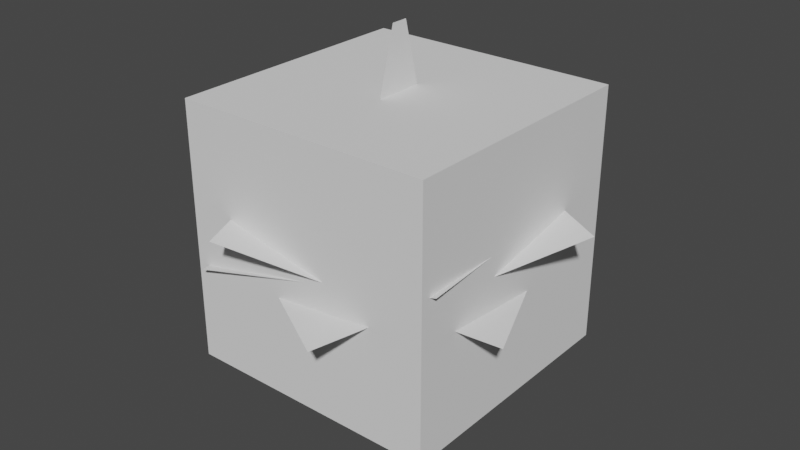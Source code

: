 # Source: Doodads.blend  (saved by Blender 4.1.24; exported with 4.5.12 LTS)
import bpy
from mathutils import Matrix  # noqa: F401  (used for matrix-valued properties, if any)

bpy.ops.wm.read_factory_settings(use_empty=True)
scene = bpy.context.scene
scene.name = 'Scene'

# ---- collections
col_collection = bpy.data.collections.new('Collection'); scene.collection.children.link(col_collection)

# ---- world
world_world = bpy.data.worlds.new('World'); scene.world = world_world
world_world.use_nodes = True; world_world.node_tree.nodes.clear()
_N = world_world.node_tree.nodes; _L = world_world.node_tree.links
n0 = _N.new('ShaderNodeOutputWorld'); n0.name = 'World Output'; n0.location = (300, 300)
n1 = _N.new('ShaderNodeBackground'); n1.name = 'Background'; n1.location = (10, 300)
n1.inputs[0].default_value = (0.05088, 0.05088, 0.05088, 1.0)
_L.new(n1.outputs[0], n0.inputs[0])
n0.is_active_output = True
world_world.color = (0.05088, 0.05088, 0.05088)
world_world.use_sun_shadow = False
world_world.sun_shadow_jitter_overblur = 0.0

# ---- meshes
me_sphere = bpy.data.meshes.new('Sphere')
me_sphere.from_pydata([(0.0, 0.9808, 0.1951), (0.0, 1.0, 0.0), (0.0, 0.9808, -0.1951), (0.1802, 0.9061, 0.3827), (0.1913, 0.9619, 0.1951), (0.1951, 0.9808, 0.0), (0.1913, 0.9619, -0.1951), (0.1802, 0.9061, -0.3827), (0.3536, 0.8536, 0.3827), (0.3753, 0.9061, 0.1951), (0.3827, 0.9239, 0.0), (0.3753, 0.9061, -0.1951), (0.3536, 0.8536, -0.3827), (0.5133, 0.7682, 0.3827), (0.5449, 0.8155, 0.1951), (0.5556, 0.8315, 0.0), (0.5449, 0.8155, -0.1951), (0.5133, 0.7682, -0.3827), (0.6533, 0.6533, 0.3827), (0.6935, 0.6935, 0.1951), (0.7071, 0.7071, 0.0), (0.6935, 0.6935, -0.1951), (0.6533, 0.6533, -0.3827), (0.7682, 0.5133, 0.3827), (0.8155, 0.5449, 0.1951), (0.8315, 0.5556, 0.0), (0.8155, 0.5449, -0.1951), (0.7682, 0.5133, -0.3827), (0.8536, 0.3536, 0.3827), (0.9061, 0.3753, 0.1951), (0.9239, 0.3827, 0.0), (0.9061, 0.3753, -0.1951), (0.8536, 0.3536, -0.3827), (0.9061, 0.1802, 0.3827), (0.9619, 0.1913, 0.1951), (0.9808, 0.1951, 0.0), (0.9619, 0.1913, -0.1951), (0.9061, 0.1802, -0.3827), (0.9239, 4.47e-08, 0.3827), (0.9808, -8.941e-08, 0.1951), (1.0, -1.639e-07, 0.0), (0.9808, -8.941e-08, -0.1951), (0.9239, 4.47e-08, -0.3827), (0.9061, -0.1802, 0.3827), (0.9619, -0.1913, 0.1951), (0.9808, -0.1951, 0.0), (0.9619, -0.1913, -0.1951), (0.9061, -0.1802, -0.3827), (0.8536, -0.3536, 0.3827), (0.9061, -0.3753, 0.1951), (0.9239, -0.3827, 0.0), (0.9061, -0.3753, -0.1951), (0.8536, -0.3536, -0.3827), (0.7682, -0.5133, 0.3827), (0.8155, -0.5449, 0.1951), (0.8315, -0.5556, 0.0), (0.8155, -0.5449, -0.1951), (0.7682, -0.5133, -0.3827), (0.6533, -0.6533, 0.3827), (0.6935, -0.6935, 0.1951), (0.7071, -0.7071, 0.0), (0.6935, -0.6935, -0.1951), (0.6533, -0.6533, -0.3827), (0.5133, -0.7682, 0.3827), (0.5449, -0.8155, 0.1951), (0.5556, -0.8315, 0.0), (0.5449, -0.8155, -0.1951), (0.5133, -0.7682, -0.3827), (0.3536, -0.8536, 0.3827), (0.3753, -0.9061, 0.1951), (0.3827, -0.9239, 0.0), (0.3753, -0.9061, -0.1951), (0.3536, -0.8536, -0.3827), (0.1802, -0.9061, 0.3827), (0.1913, -0.9619, 0.1951), (0.1951, -0.9808, 0.0), (0.1913, -0.9619, -0.1951), (0.1802, -0.9061, -0.3827), (2.98e-08, -0.9239, 0.3827), (-1.341e-07, -0.9808, 0.1951), (-3.278e-07, -1.0, 0.0), (-1.341e-07, -0.9808, -0.1951), (2.98e-08, -0.9239, -0.3827), (-0.1802, -0.9061, 0.3827), (-0.1913, -0.9619, 0.1951), (-0.1951, -0.9808, 0.0), (-0.1913, -0.9619, -0.1951), (-0.1802, -0.9061, -0.3827), (-0.3536, -0.8536, 0.3827), (-0.3753, -0.9061, 0.1951), (-0.3827, -0.9239, 0.0), (-0.3753, -0.9061, -0.1951), (-0.3536, -0.8536, -0.3827), (-0.5133, -0.7682, 0.3827), (-0.5449, -0.8155, 0.1951), (-0.5556, -0.8315, 0.0), (-0.5449, -0.8155, -0.1951), (-0.5133, -0.7682, -0.3827), (-0.6533, -0.6533, 0.3827), (-0.6935, -0.6935, 0.1951), (-0.7071, -0.7071, 0.0), (-0.6935, -0.6935, -0.1951), (-0.6533, -0.6533, -0.3827), (-0.7682, -0.5133, 0.3827), (-0.8155, -0.5449, 0.1951), (-0.8315, -0.5556, 0.0), (-0.8155, -0.5449, -0.1951), (-0.7682, -0.5133, -0.3827), (-0.8536, -0.3536, 0.3827), (-0.9061, -0.3753, 0.1951), (-0.9239, -0.3827, 0.0), (-0.9061, -0.3753, -0.1951), (-0.8536, -0.3536, -0.3827), (-0.9061, -0.1802, 0.3827), (-0.9619, -0.1913, 0.1951), (-0.9808, -0.1951, 0.0), (-0.9619, -0.1913, -0.1951), (-0.9061, -0.1802, -0.3827), (-0.9239, 1.49e-08, 0.3827), (-0.9808, 2.682e-07, 0.1951), (-1.0, 4.47e-07, 0.0), (-0.9808, 2.682e-07, -0.1951), (-0.9239, 1.49e-08, -0.3827), (-0.9061, 0.1802, 0.3827), (-0.9619, 0.1913, 0.1951), (-0.9808, 0.1951, 0.0), (-0.9619, 0.1913, -0.1951), (-0.9061, 0.1802, -0.3827), (-0.8536, 0.3536, 0.3827), (-0.9061, 0.3753, 0.1951), (-0.9239, 0.3827, 0.0), (-0.9061, 0.3753, -0.1951), (-0.8536, 0.3536, -0.3827), (-0.7682, 0.5133, 0.3827), (-0.8155, 0.5449, 0.1951), (-0.8315, 0.5556, 0.0), (-0.8155, 0.5449, -0.1951), (-0.7682, 0.5133, -0.3827), (-0.6533, 0.6533, 0.3827), (-0.6935, 0.6935, 0.1951), (-0.7071, 0.7071, 0.0), (-0.6935, 0.6935, -0.1951), (-0.6533, 0.6533, -0.3827), (-0.5133, 0.7682, 0.3827), (-0.5449, 0.8155, 0.1951), (-0.5556, 0.8315, 0.0), (-0.5449, 0.8155, -0.1951), (-0.5133, 0.7682, -0.3827), (-0.3536, 0.8536, 0.3827), (-0.3753, 0.9061, 0.1951), (-0.3827, 0.9239, 0.0), (-0.3753, 0.9061, -0.1951), (-0.3536, 0.8536, -0.3827), (-0.1802, 0.9061, 0.3827), (-0.1913, 0.9619, 0.1951), (-0.1951, 0.9808, 0.0), (-0.1913, 0.9619, -0.1951), (-0.1802, 0.9061, -0.3827), (5.96e-08, 0.9239, 0.3827), (5.96e-08, 0.9239, -0.3827), (0.0, 1.0, 0.0), (0.1951, 0.9808, 0.0), (0.3827, 0.9239, 0.0), (0.5556, 0.8315, 0.0), (0.7071, 0.7071, 0.0), (0.8315, 0.5556, 0.0), (0.9239, 0.3827, 0.0), (0.9808, 0.1951, 0.0), (1.0, -1.639e-07, 0.0), (0.9808, -0.1951, 0.0), (0.9239, -0.3827, 0.0), (0.8315, -0.5556, 0.0), (0.7071, -0.7071, 0.0), (0.5556, -0.8315, 0.0), (0.3827, -0.9239, 0.0), (0.1951, -0.9808, 0.0), (-3.278e-07, -1.0, 0.0), (-0.1951, -0.9808, 0.0), (-0.3827, -0.9239, 0.0), (-0.5556, -0.8315, 0.0), (-0.7071, -0.7071, 0.0), (-0.8315, -0.5556, 0.0), (-0.9239, -0.3827, 0.0), (-0.9808, -0.1951, 0.0), (-1.0, 4.47e-07, 0.0), (-0.9808, 0.1951, 0.0), (-0.9239, 0.3827, 0.0), (-0.8315, 0.5556, 0.0), (-0.7071, 0.7071, 0.0), (-0.5556, 0.8315, 0.0), (-0.3827, 0.9239, 0.0), (-0.1951, 0.9808, 0.0), (0.0, 0.8196, -0.09594), (0.1599, 0.8039, -0.09594), (0.3136, 0.7572, -0.09594), (0.4553, 0.6815, -0.09594), (0.5795, 0.5795, -0.09594), (0.6815, 0.4553, -0.09594), (0.7572, 0.3136, -0.09594), (0.8039, 0.1599, -0.09594), (0.8196, -1.343e-07, -0.09594), (0.8039, -0.1599, -0.09594), (0.7572, -0.3136, -0.09594), (0.6815, -0.4553, -0.09594), (0.5795, -0.5795, -0.09594), (0.4553, -0.6815, -0.09594), (0.3136, -0.7572, -0.09594), (0.1599, -0.8039, -0.09594), (-2.687e-07, -0.8196, -0.09594), (-0.1599, -0.8039, -0.09594), (-0.3136, -0.7572, -0.09594), (-0.4553, -0.6815, -0.09594), (-0.5795, -0.5795, -0.09594), (-0.6815, -0.4553, -0.09594), (-0.7572, -0.3136, -0.09594), (-0.8039, -0.1599, -0.09594), (-0.8196, 3.664e-07, -0.09594), (-0.8039, 0.1599, -0.09594), (-0.7572, 0.3136, -0.09594), (-0.6815, 0.4553, -0.09594), (-0.5795, 0.5795, -0.09594), (-0.4553, 0.6815, -0.09594), (-0.3136, 0.7572, -0.09594), (-0.1599, 0.8039, -0.09594)], [], [(0, 158, 3, 4), (1, 0, 4, 5), (2, 1, 5, 6), (159, 2, 6, 7), (4, 3, 8, 9), (5, 4, 9, 10), (6, 5, 10, 11), (7, 6, 11, 12), (9, 8, 13, 14), (10, 9, 14, 15), (11, 10, 15, 16), (12, 11, 16, 17), (14, 13, 18, 19), (15, 14, 19, 20), (16, 15, 20, 21), (17, 16, 21, 22), (20, 19, 24, 25), (21, 20, 25, 26), (22, 21, 26, 27), (19, 18, 23, 24), (24, 23, 28, 29), (25, 24, 29, 30), (26, 25, 30, 31), (27, 26, 31, 32), (31, 30, 35, 36), (32, 31, 36, 37), (29, 28, 33, 34), (30, 29, 34, 35), (34, 33, 38, 39), (35, 34, 39, 40), (36, 35, 40, 41), (37, 36, 41, 42), (41, 40, 45, 46), (42, 41, 46, 47), (39, 38, 43, 44), (40, 39, 44, 45), (44, 43, 48, 49), (45, 44, 49, 50), (46, 45, 50, 51), (47, 46, 51, 52), (52, 51, 56, 57), (49, 48, 53, 54), (50, 49, 54, 55), (51, 50, 55, 56), (54, 53, 58, 59), (55, 54, 59, 60), (56, 55, 60, 61), (57, 56, 61, 62), (62, 61, 66, 67), (59, 58, 63, 64), (60, 59, 64, 65), (61, 60, 65, 66), (64, 63, 68, 69), (65, 64, 69, 70), (66, 65, 70, 71), (67, 66, 71, 72), (69, 68, 73, 74), (70, 69, 74, 75), (71, 70, 75, 76), (72, 71, 76, 77), (75, 74, 79, 80), (76, 75, 80, 81), (77, 76, 81, 82), (74, 73, 78, 79), (79, 78, 83, 84), (80, 79, 84, 85), (81, 80, 85, 86), (82, 81, 86, 87), (85, 84, 89, 90), (86, 85, 90, 91), (87, 86, 91, 92), (84, 83, 88, 89), (89, 88, 93, 94), (90, 89, 94, 95), (91, 90, 95, 96), (92, 91, 96, 97), (96, 95, 100, 101), (97, 96, 101, 102), (94, 93, 98, 99), (95, 94, 99, 100), (99, 98, 103, 104), (100, 99, 104, 105), (101, 100, 105, 106), (102, 101, 106, 107), (106, 105, 110, 111), (107, 106, 111, 112), (104, 103, 108, 109), (105, 104, 109, 110), (109, 108, 113, 114), (110, 109, 114, 115), (111, 110, 115, 116), (112, 111, 116, 117), (117, 116, 121, 122), (114, 113, 118, 119), (115, 114, 119, 120), (116, 115, 120, 121), (119, 118, 123, 124), (120, 119, 124, 125), (121, 120, 125, 126), (122, 121, 126, 127), (124, 123, 128, 129), (125, 124, 129, 130), (126, 125, 130, 131), (127, 126, 131, 132), (129, 128, 133, 134), (130, 129, 134, 135), (131, 130, 135, 136), (132, 131, 136, 137), (134, 133, 138, 139), (135, 134, 139, 140), (136, 135, 140, 141), (137, 136, 141, 142), (140, 139, 144, 145), (141, 140, 145, 146), (142, 141, 146, 147), (139, 138, 143, 144), (144, 143, 148, 149), (145, 144, 149, 150), (146, 145, 150, 151), (147, 146, 151, 152), (150, 149, 154, 155), (151, 150, 155, 156), (152, 151, 156, 157), (149, 148, 153, 154), (154, 153, 158, 0), (155, 154, 0, 1), (156, 155, 1, 2), (157, 156, 2, 159), (187, 186, 218, 219), (190, 189, 221, 222), (175, 174, 206, 207), (165, 164, 196, 197), (184, 183, 215, 216), (189, 188, 220, 221), (179, 211, 212, 180), (168, 167, 199, 200), (174, 173, 205, 206), (177, 176, 208, 209), (162, 161, 193, 194), (183, 182, 214, 215), (186, 185, 217, 218), (171, 170, 202, 203), (160, 191, 223, 192), (176, 175, 207, 208), (166, 198, 199, 167), (191, 190, 222, 223), (181, 213, 214, 182), (170, 169, 201, 202), (161, 160, 192, 193), (179, 178, 210, 211), (164, 163, 195, 196), (185, 184, 216, 217), (188, 187, 219, 220), (173, 172, 204, 205), (178, 177, 209, 210), (168, 200, 201, 169), (163, 162, 194, 195), (166, 165, 197, 198), (172, 171, 203, 204), (181, 180, 212, 213)])
me_sphere.polygons.foreach_set('use_smooth', [True] * 160)
_k = set([(1, 5), (1, 155), (5, 10), (10, 15), (15, 20), (20, 25), (25, 30), (30, 35), (35, 40), (40, 45), (45, 50), (50, 55), (55, 60), (60, 65), (65, 70), (70, 75), (75, 80), (80, 85), (85, 90), (90, 95), (95, 100), (100, 105), (105, 110), (110, 115), (115, 120), (120, 125), (125, 130), (130, 135), (135, 140), (140, 145), (145, 150), (150, 155), (160, 161), (160, 191), (161, 162), (162, 163), (163, 164), (164, 165), (165, 166), (166, 167), (167, 168), (168, 169), (169, 170), (170, 171), (171, 172), (172, 173), (173, 174), (174, 175), (175, 176), (176, 177), (177, 178), (178, 179), (179, 180), (180, 181), (181, 182), (182, 183), (183, 184), (184, 185), (185, 186), (186, 187), (187, 188), (188, 189), (189, 190), (190, 191)])
me_sphere.attributes.new('sharp_edge', 'BOOLEAN', 'EDGE').data.foreach_set('value', [ (min(e.vertices), max(e.vertices)) in _k for e in me_sphere.edges])
_uv = me_sphere.uv_layers.new(name='UVMap')
_uv.uv.foreach_set('vector', [0.75, 0.5625, 0.75, 0.625, 0.7188, 0.625, 0.7188, 0.5625, 0.75, 0.5, 0.75, 0.5625, 0.7188, 0.5625, 0.7188, 0.5, 0.75, 0.4375, 0.75, 0.5, 0.7188, 0.5, 0.7188, 0.4375, 0.75, 0.375, 0.75, 0.4375, 0.7188, 0.4375, 0.7188, 0.375, 0.7188, 0.5625, 0.7188, 0.625, 0.6875, 0.625, 0.6875, 0.5625, 0.7188, 0.5, 0.7188, 0.5625, 0.6875, 0.5625, 0.6875, 0.5, 0.7188, 0.4375, 0.7188, 0.5, 0.6875, 0.5, 0.6875, 0.4375, 0.7188, 0.375, 0.7188, 0.4375, 0.6875, 0.4375, 0.6875, 0.375, 0.6875, 0.5625, 0.6875, 0.625, 0.6562, 0.625, 0.6562, 0.5625, 0.6875, 0.5, 0.6875, 0.5625, 0.6562, 0.5625, 0.6562, 0.5, 0.6875, 0.4375, 0.6875, 0.5, 0.6562, 0.5, 0.6562, 0.4375, 0.6875, 0.375, 0.6875, 0.4375, 0.6562, 0.4375, 0.6562, 0.375, 0.6562, 0.5625, 0.6562, 0.625, 0.625, 0.625, 0.625, 0.5625, 0.6562, 0.5, 0.6562, 0.5625, 0.625, 0.5625, 0.625, 0.5, 0.6562, 0.4375, 0.6562, 0.5, 0.625, 0.5, 0.625, 0.4375, 0.6562, 0.375, 0.6562, 0.4375, 0.625, 0.4375, 0.625, 0.375, 0.625, 0.5, 0.625, 0.5625, 0.5938, 0.5625, 0.5938, 0.5, 0.625, 0.4375, 0.625, 0.5, 0.5938, 0.5, 0.5938, 0.4375, 0.625, 0.375, 0.625, 0.4375, 0.5938, 0.4375, 0.5938, 0.375, 0.625, 0.5625, 0.625, 0.625, 0.5938, 0.625, 0.5938, 0.5625, 0.5938, 0.5625, 0.5938, 0.625, 0.5625, 0.625, 0.5625, 0.5625, 0.5938, 0.5, 0.5938, 0.5625, 0.5625, 0.5625, 0.5625, 0.5, 0.5938, 0.4375, 0.5938, 0.5, 0.5625, 0.5, 0.5625, 0.4375, 0.5938, 0.375, 0.5938, 0.4375, 0.5625, 0.4375, 0.5625, 0.375, 0.5625, 0.4375, 0.5625, 0.5, 0.5312, 0.5, 0.5312, 0.4375, 0.5625, 0.375, 0.5625, 0.4375, 0.5312, 0.4375, 0.5312, 0.375, 0.5625, 0.5625, 0.5625, 0.625, 0.5312, 0.625, 0.5312, 0.5625, 0.5625, 0.5, 0.5625, 0.5625, 0.5312, 0.5625, 0.5312, 0.5, 0.5312, 0.5625, 0.5312, 0.625, 0.5, 0.625, 0.5, 0.5625, 0.5312, 0.5, 0.5312, 0.5625, 0.5, 0.5625, 0.5, 0.5, 0.5312, 0.4375, 0.5312, 0.5, 0.5, 0.5, 0.5, 0.4375, 0.5312, 0.375, 0.5312, 0.4375, 0.5, 0.4375, 0.5, 0.375, 0.5, 0.4375, 0.5, 0.5, 0.4687, 0.5, 0.4688, 0.4375, 0.5, 0.375, 0.5, 0.4375, 0.4688, 0.4375, 0.4688, 0.375, 0.5, 0.5625, 0.5, 0.625, 0.4688, 0.625, 0.4688, 0.5625, 0.5, 0.5, 0.5, 0.5625, 0.4688, 0.5625, 0.4687, 0.5, 0.4688, 0.5625, 0.4688, 0.625, 0.4375, 0.625, 0.4375, 0.5625, 0.4687, 0.5, 0.4688, 0.5625, 0.4375, 0.5625, 0.4375, 0.5, 0.4688, 0.4375, 0.4687, 0.5, 0.4375, 0.5, 0.4375, 0.4375, 0.4688, 0.375, 0.4688, 0.4375, 0.4375, 0.4375, 0.4375, 0.375, 0.4375, 0.375, 0.4375, 0.4375, 0.4062, 0.4375, 0.4062, 0.375, 0.4375, 0.5625, 0.4375, 0.625, 0.4062, 0.625, 0.4062, 0.5625, 0.4375, 0.5, 0.4375, 0.5625, 0.4062, 0.5625, 0.4062, 0.5, 0.4375, 0.4375, 0.4375, 0.5, 0.4062, 0.5, 0.4062, 0.4375, 0.4062, 0.5625, 0.4062, 0.625, 0.375, 0.625, 0.375, 0.5625, 0.4062, 0.5, 0.4062, 0.5625, 0.375, 0.5625, 0.375, 0.5, 0.4062, 0.4375, 0.4062, 0.5, 0.375, 0.5, 0.375, 0.4375, 0.4062, 0.375, 0.4062, 0.4375, 0.375, 0.4375, 0.375, 0.375, 0.375, 0.375, 0.375, 0.4375, 0.3438, 0.4375, 0.3438, 0.375, 0.375, 0.5625, 0.375, 0.625, 0.3438, 0.625, 0.3438, 0.5625, 0.375, 0.5, 0.375, 0.5625, 0.3438, 0.5625, 0.3437, 0.5, 0.375, 0.4375, 0.375, 0.5, 0.3437, 0.5, 0.3438, 0.4375, 0.3438, 0.5625, 0.3438, 0.625, 0.3125, 0.625, 0.3125, 0.5625, 0.3437, 0.5, 0.3438, 0.5625, 0.3125, 0.5625, 0.3125, 0.5, 0.3438, 0.4375, 0.3437, 0.5, 0.3125, 0.5, 0.3125, 0.4375, 0.3438, 0.375, 0.3438, 0.4375, 0.3125, 0.4375, 0.3125, 0.375, 0.3125, 0.5625, 0.3125, 0.625, 0.2812, 0.625, 0.2812, 0.5625, 0.3125, 0.5, 0.3125, 0.5625, 0.2812, 0.5625, 0.2812, 0.5, 0.3125, 0.4375, 0.3125, 0.5, 0.2812, 0.5, 0.2812, 0.4375, 0.3125, 0.375, 0.3125, 0.4375, 0.2812, 0.4375, 0.2812, 0.375, 0.2812, 0.5, 0.2812, 0.5625, 0.25, 0.5625, 0.25, 0.5, 0.2812, 0.4375, 0.2812, 0.5, 0.25, 0.5, 0.25, 0.4375, 0.2812, 0.375, 0.2812, 0.4375, 0.25, 0.4375, 0.25, 0.375, 0.2812, 0.5625, 0.2812, 0.625, 0.25, 0.625, 0.25, 0.5625, 0.25, 0.5625, 0.25, 0.625, 0.2188, 0.625, 0.2188, 0.5625, 0.25, 0.5, 0.25, 0.5625, 0.2188, 0.5625, 0.2187, 0.5, 0.25, 0.4375, 0.25, 0.5, 0.2187, 0.5, 0.2188, 0.4375, 0.25, 0.375, 0.25, 0.4375, 0.2188, 0.4375, 0.2188, 0.375, 0.2187, 0.5, 0.2188, 0.5625, 0.1875, 0.5625, 0.1875, 0.5, 0.2188, 0.4375, 0.2187, 0.5, 0.1875, 0.5, 0.1875, 0.4375, 0.2188, 0.375, 0.2188, 0.4375, 0.1875, 0.4375, 0.1875, 0.375, 0.2188, 0.5625, 0.2188, 0.625, 0.1875, 0.625, 0.1875, 0.5625, 0.1875, 0.5625, 0.1875, 0.625, 0.1563, 0.625, 0.1562, 0.5625, 0.1875, 0.5, 0.1875, 0.5625, 0.1562, 0.5625, 0.1562, 0.5, 0.1875, 0.4375, 0.1875, 0.5, 0.1562, 0.5, 0.1562, 0.4375, 0.1875, 0.375, 0.1875, 0.4375, 0.1562, 0.4375, 0.1563, 0.375, 0.1562, 0.4375, 0.1562, 0.5, 0.125, 0.5, 0.125, 0.4375, 0.1563, 0.375, 0.1562, 0.4375, 0.125, 0.4375, 0.125, 0.375, 0.1562, 0.5625, 0.1563, 0.625, 0.125, 0.625, 0.125, 0.5625, 0.1562, 0.5, 0.1562, 0.5625, 0.125, 0.5625, 0.125, 0.5, 0.125, 0.5625, 0.125, 0.625, 0.09375, 0.625, 0.09375, 0.5625, 0.125, 0.5, 0.125, 0.5625, 0.09375, 0.5625, 0.09375, 0.5, 0.125, 0.4375, 0.125, 0.5, 0.09375, 0.5, 0.09375, 0.4375, 0.125, 0.375, 0.125, 0.4375, 0.09375, 0.4375, 0.09375, 0.375, 0.09375, 0.4375, 0.09375, 0.5, 0.0625, 0.5, 0.0625, 0.4375, 0.09375, 0.375, 0.09375, 0.4375, 0.0625, 0.4375, 0.0625, 0.375, 0.09375, 0.5625, 0.09375, 0.625, 0.0625, 0.625, 0.0625, 0.5625, 0.09375, 0.5, 0.09375, 0.5625, 0.0625, 0.5625, 0.0625, 0.5, 0.0625, 0.5625, 0.0625, 0.625, 0.03125, 0.625, 0.03125, 0.5625, 0.0625, 0.5, 0.0625, 0.5625, 0.03125, 0.5625, 0.03125, 0.5, 0.0625, 0.4375, 0.0625, 0.5, 0.03125, 0.5, 0.03125, 0.4375, 0.0625, 0.375, 0.0625, 0.4375, 0.03125, 0.4375, 0.03125, 0.375, 0.03125, 0.375, 0.03125, 0.4375, 0.0, 0.4375, 0.0, 0.375, 0.03125, 0.5625, 0.03125, 0.625, 0.0, 0.625, 0.0, 0.5625, 0.03125, 0.5, 0.03125, 0.5625, 0.0, 0.5625, 0.0, 0.5, 0.03125, 0.4375, 0.03125, 0.5, 0.0, 0.5, 0.0, 0.4375, 1.0, 0.5625, 1.0, 0.625, 0.9688, 0.625, 0.9687, 0.5625, 1.0, 0.5, 1.0, 0.5625, 0.9687, 0.5625, 0.9687, 0.5, 1.0, 0.4375, 1.0, 0.5, 0.9687, 0.5, 0.9687, 0.4375, 1.0, 0.375, 1.0, 0.4375, 0.9687, 0.4375, 0.9688, 0.375, 0.9687, 0.5625, 0.9688, 0.625, 0.9375, 0.625, 0.9375, 0.5625, 0.9687, 0.5, 0.9687, 0.5625, 0.9375, 0.5625, 0.9375, 0.5, 0.9687, 0.4375, 0.9687, 0.5, 0.9375, 0.5, 0.9375, 0.4375, 0.9688, 0.375, 0.9687, 0.4375, 0.9375, 0.4375, 0.9375, 0.375, 0.9375, 0.5625, 0.9375, 0.625, 0.9062, 0.625, 0.9062, 0.5625, 0.9375, 0.5, 0.9375, 0.5625, 0.9062, 0.5625, 0.9062, 0.5, 0.9375, 0.4375, 0.9375, 0.5, 0.9062, 0.5, 0.9062, 0.4375, 0.9375, 0.375, 0.9375, 0.4375, 0.9062, 0.4375, 0.9062, 0.375, 0.9062, 0.5625, 0.9062, 0.625, 0.875, 0.625, 0.875, 0.5625, 0.9062, 0.5, 0.9062, 0.5625, 0.875, 0.5625, 0.875, 0.5, 0.9062, 0.4375, 0.9062, 0.5, 0.875, 0.5, 0.875, 0.4375, 0.9062, 0.375, 0.9062, 0.4375, 0.875, 0.4375, 0.875, 0.375, 0.875, 0.5, 0.875, 0.5625, 0.8437, 0.5625, 0.8437, 0.5, 0.875, 0.4375, 0.875, 0.5, 0.8437, 0.5, 0.8437, 0.4375, 0.875, 0.375, 0.875, 0.4375, 0.8437, 0.4375, 0.8438, 0.375, 0.875, 0.5625, 0.875, 0.625, 0.8438, 0.625, 0.8437, 0.5625, 0.8437, 0.5625, 0.8438, 0.625, 0.8125, 0.625, 0.8125, 0.5625, 0.8437, 0.5, 0.8437, 0.5625, 0.8125, 0.5625, 0.8125, 0.5, 0.8437, 0.4375, 0.8437, 0.5, 0.8125, 0.5, 0.8125, 0.4375, 0.8438, 0.375, 0.8437, 0.4375, 0.8125, 0.4375, 0.8125, 0.375, 0.8125, 0.5, 0.8125, 0.5625, 0.7812, 0.5625, 0.7812, 0.5, 0.8125, 0.4375, 0.8125, 0.5, 0.7812, 0.5, 0.7812, 0.4375, 0.8125, 0.375, 0.8125, 0.4375, 0.7812, 0.4375, 0.7812, 0.375, 0.8125, 0.5625, 0.8125, 0.625, 0.7812, 0.625, 0.7812, 0.5625, 0.7812, 0.5625, 0.7812, 0.625, 0.75, 0.625, 0.75, 0.5625, 0.7812, 0.5, 0.7812, 0.5625, 0.75, 0.5625, 0.75, 0.5, 0.7812, 0.4375, 0.7812, 0.5, 0.75, 0.5, 0.75, 0.4375, 0.7812, 0.375, 0.7812, 0.4375, 0.75, 0.4375, 0.75, 0.375, 0.9062, 0.5, 0.9375, 0.5, 0.9375, 0.5, 0.9062, 0.5, 0.8125, 0.5, 0.8437, 0.5, 0.8437, 0.5, 0.8125, 0.5, 0.2812, 0.5, 0.3125, 0.5, 0.3125, 0.5, 0.2812, 0.5, 0.5938, 0.5, 0.625, 0.5, 0.625, 0.5, 0.5938, 0.5, 0.0, 0.5, 0.03125, 0.5, 0.03125, 0.5, 0.0, 0.5, 0.8437, 0.5, 0.875, 0.5, 0.875, 0.5, 0.8437, 0.5, 0.1562, 0.5, 0.1562, 0.5, 0.125, 0.5, 0.125, 0.5, 0.5, 0.5, 0.5312, 0.5, 0.5312, 0.5, 0.5, 0.5, 0.3125, 0.5, 0.3437, 0.5, 0.3437, 0.5, 0.3125, 0.5, 0.2187, 0.5, 0.25, 0.5, 0.25, 0.5, 0.2187, 0.5, 0.6875, 0.5, 0.7188, 0.5, 0.7188, 0.5, 0.6875, 0.5, 0.03125, 0.5, 0.0625, 0.5, 0.0625, 0.5, 0.03125, 0.5, 0.9375, 0.5, 0.9687, 0.5, 0.9687, 0.5, 0.9375, 0.5, 0.4062, 0.5, 0.4375, 0.5, 0.4375, 0.5, 0.4062, 0.5, 0.75, 0.5, 0.7812, 0.5, 0.7812, 0.5, 0.75, 0.5, 0.25, 0.5, 0.2812, 0.5, 0.2812, 0.5, 0.25, 0.5, 0.5625, 0.5, 0.5625, 0.5, 0.5312, 0.5, 0.5312, 0.5, 0.7812, 0.5, 0.8125, 0.5, 0.8125, 0.5, 0.7812, 0.5, 0.09375, 0.5, 0.09375, 0.5, 0.0625, 0.5, 0.0625, 0.5, 0.4375, 0.5, 0.4687, 0.5, 0.4687, 0.5, 0.4375, 0.5, 0.7188, 0.5, 0.75, 0.5, 0.75, 0.5, 0.7188, 0.5, 0.1562, 0.5, 0.1875, 0.5, 0.1875, 0.5, 0.1562, 0.5, 0.625, 0.5, 0.6562, 0.5, 0.6562, 0.5, 0.625, 0.5, 0.9687, 0.5, 1.0, 0.5, 1.0, 0.5, 0.9687, 0.5, 0.875, 0.5, 0.9062, 0.5, 0.9062, 0.5, 0.875, 0.5, 0.3437, 0.5, 0.375, 0.5, 0.375, 0.5, 0.3437, 0.5, 0.1875, 0.5, 0.2187, 0.5, 0.2187, 0.5, 0.1875, 0.5, 0.5, 0.5, 0.5, 0.5, 0.4687, 0.5, 0.4687, 0.5, 0.6562, 0.5, 0.6875, 0.5, 0.6875, 0.5, 0.6562, 0.5, 0.5625, 0.5, 0.5938, 0.5, 0.5938, 0.5, 0.5625, 0.5, 0.375, 0.5, 0.4062, 0.5, 0.4062, 0.5, 0.375, 0.5, 0.09375, 0.5, 0.125, 0.5, 0.125, 0.5, 0.09375, 0.5])
me_sphere.update()
me_plane = bpy.data.meshes.new('Plane')
me_plane.from_pydata([(-0.9753, -1.0, 0.2208), (0.9753, -1.0, -0.2208), (-0.9753, 1.0, 0.2208), (0.9753, 1.0, -0.2208), (-0.3829, 1.343, 0.2208), (-1.353, -0.3492, -0.2208), (1.353, 0.3492, 0.2208), (0.3829, -1.343, -0.2208)], [], [(0, 1, 3, 2), (4, 5, 7, 6)])
_uv = me_plane.uv_layers.new(name='UVMap')
_uv.uv.foreach_set('vector', [0.0, 0.0, 1.0, 0.0, 1.0, 1.0, 0.0, 1.0, 0.9986, -0.001425, 1.001, 0.9986, 0.001429, 1.001, -0.001425, 0.001429])
me_plane.update()
me_plane_006 = bpy.data.meshes.new('Plane.006')
me_plane_006.from_pydata([(0.8981, 1.07, 0.2208), (-1.047, 0.9246, -0.2208), (1.047, -0.9246, 0.2208), (-0.8981, -1.07, -0.2208), (-0.5181, -1.297, 0.2208), (1.284, -0.5503, -0.2208), (-1.284, 0.5503, 0.2208), (0.5181, 1.297, -0.2208)], [], [(0, 1, 3, 2), (4, 5, 7, 6)])
_uv = me_plane_006.uv_layers.new(name='UVMap')
_uv.uv.foreach_set('vector', [1.002, 0.9981, 0.00186, 1.002, -0.001853, 0.00186, 0.9981, -0.001853, -9.37e-05, 0.9999, 9.37e-05, -9.37e-05, 1.0, 9.37e-05, 0.9999, 1.0])
me_plane_006.update()
me_plane_007 = bpy.data.meshes.new('Plane.007')
me_plane_007.from_pydata([(-0.9753, -1.0, 0.2208), (0.9753, -1.0, -0.2208), (-0.9753, 1.0, 0.2208), (0.9753, 1.0, -0.2208), (-0.9753, 1.0, 0.2208), (-0.9753, -1.0, 0.2208), (0.9753, -1.0, -0.2208), (0.9753, 1.0, -0.2208), (-1.0, -1.0, -1.0), (-1.0, -1.0, 1.0), (-1.0, 1.0, -1.0), (-1.0, 1.0, 1.0), (1.0, -1.0, -1.0), (1.0, -1.0, 1.0), (1.0, 1.0, -1.0), (1.0, 1.0, 1.0)], [], [(0, 2, 3, 1), (5, 6, 7, 4), (1, 3, 7, 6), (2, 0, 5, 4), (3, 2, 4, 7), (0, 1, 6, 5), (8, 9, 11, 10), (10, 11, 15, 14), (14, 15, 13, 12), (12, 13, 9, 8), (10, 14, 12, 8), (15, 11, 9, 13)])
_uv = me_plane_007.uv_layers.new(name='UVMap')
_uv.uv.foreach_set('vector', [0.0, 0.0, 0.0, 1.0, 1.0, 1.0, 1.0, 0.0, 0.0, 0.0, 1.0, 0.0, 1.0, 1.0, 0.0, 1.0, 1.0, 0.0, 1.0, 1.0, 1.0, 1.0, 1.0, 0.0, 0.0, 1.0, 0.0, 0.0, 0.0, 0.0, 0.0, 1.0, 1.0, 1.0, 0.0, 1.0, 0.0, 1.0, 1.0, 1.0, 0.0, 0.0, 1.0, 0.0, 1.0, 0.0, 0.0, 0.0, 0.375, 0.0, 0.625, 0.0, 0.625, 0.25, 0.375, 0.25, 0.375, 0.25, 0.625, 0.25, 0.625, 0.5, 0.375, 0.5, 0.375, 0.5, 0.625, 0.5, 0.625, 0.75, 0.375, 0.75, 0.375, 0.75, 0.625, 0.75, 0.625, 1.0, 0.375, 1.0, 0.125, 0.5, 0.375, 0.5, 0.375, 0.75, 0.125, 0.75, 0.625, 0.5, 0.875, 0.5, 0.875, 0.75, 0.625, 0.75])
me_plane_007.update()
me_cube = bpy.data.meshes.new('Cube')
me_cube.from_pydata([(-0.7951, -0.08291, 0.0474), (-0.8994, -0.05244, 0.0), (0.0, 0.6103, 0.106), (0.0, 0.974, 0.0), (-0.1735, 0.5769, 0.106), (-0.3264, 0.9205, 0.0), (-0.5618, 0.3108, 0.1007), (-0.8066, 0.5056, 0.0), (-0.7146, 0.1102, 0.08471), (-0.9046, 0.2356, 0.0), (-0.59, 0.7647, 0.0), (-0.3791, 0.4832, 0.1025), (0.7951, -0.08291, 0.0474), (0.8994, -0.05244, 0.0), (0.1735, 0.5769, 0.106), (0.3264, 0.9205, 0.0), (0.5618, 0.3108, 0.1007), (0.8066, 0.5056, 0.0), (0.7146, 0.1102, 0.08471), (0.9046, 0.2356, 0.0), (0.59, 0.7647, 0.0), (0.3791, 0.4832, 0.1025)], [], [(5, 4, 2, 3), (10, 11, 4, 5), (9, 8, 6, 7), (1, 0, 8, 9), (7, 6, 11, 10), (15, 3, 2, 14), (20, 15, 14, 21), (19, 17, 16, 18), (13, 19, 18, 12), (17, 20, 21, 16)])
me_cube.polygons.foreach_set('use_smooth', [True] * 10)
_k = set([(1, 9), (3, 5), (3, 15), (5, 10), (7, 9), (7, 10), (13, 19), (15, 20), (17, 19), (17, 20)])
me_cube.attributes.new('sharp_edge', 'BOOLEAN', 'EDGE').data.foreach_set('value', [ (min(e.vertices), max(e.vertices)) in _k for e in me_cube.edges])
_uv = me_cube.uv_layers.new(name='UVMap')
_uv.uv.foreach_set('vector', [0.4, 0.0, 0.4, 1.0, 0.5, 1.0, 0.5, 0.0, 0.3, 0.0, 0.3, 1.0, 0.4, 1.0, 0.4, 0.0, 0.1, 0.0, 0.1, 1.0, 0.2, 1.0, 0.2, 0.0, 0.0, 0.0, 0.0, 1.0, 0.1, 1.0, 0.1, 0.0, 0.2, 0.0, 0.2, 1.0, 0.3, 1.0, 0.3, 0.0, 0.6, 0.0, 0.5, 0.0, 0.5, 1.0, 0.6, 1.0, 0.7, 0.0, 0.6, 0.0, 0.6, 1.0, 0.7, 1.0, 0.9, 0.0, 0.8, 0.0, 0.8, 1.0, 0.9, 1.0, 1.0, 0.0, 0.9, 0.0, 0.9, 1.0, 1.0, 1.0, 0.8, 0.0, 0.7, 0.0, 0.7, 1.0, 0.8, 1.0])
me_cube.update()
me_cube_001 = bpy.data.meshes.new('Cube.001')
me_cube_001.from_pydata([(-3.395e-07, 0.0605, -1.484), (-3.508e-07, -0.07167, -1.484), (1.424e-08, 0.2327, -0.004395), (-2.948e-08, -0.2608, 0.002116), (-8.928e-08, -0.422, -0.1965), (-3.118e-08, 0.3768, -0.2065)], [], [(4, 5, 2, 3), (1, 0, 5, 4)])
me_cube_001.polygons.foreach_set('use_smooth', [True] * 2)
_k = set([(1, 4), (3, 4)])
me_cube_001.attributes.new('sharp_edge', 'BOOLEAN', 'EDGE').data.foreach_set('value', [ (min(e.vertices), max(e.vertices)) in _k for e in me_cube_001.edges])
_uv = me_cube_001.uv_layers.new(name='UVMap')
_uv.uv.foreach_set('vector', [0.8654, 0.0, 0.8654, 1.0, 1.0, 1.0, 1.0, 0.0, 0.0, 0.0, 0.0, 1.0, 0.8654, 1.0, 0.8654, 0.0])
me_cube_001.update()
me_cube_002 = bpy.data.meshes.new('Cube.002')
me_cube_002.from_pydata([(1.155e-07, 0.0605, 1.484), (1.267e-07, -0.07168, 1.484), (-1.49e-08, 0.2327, 0.004395), (2.98e-08, -0.2608, -0.002116), (5.96e-08, -0.422, 0.1965), (0.0, 0.3768, 0.2065)], [], [(4, 5, 2, 3), (1, 0, 5, 4)])
me_cube_002.polygons.foreach_set('use_smooth', [True] * 2)
_k = set([(1, 4), (3, 4)])
me_cube_002.attributes.new('sharp_edge', 'BOOLEAN', 'EDGE').data.foreach_set('value', [ (min(e.vertices), max(e.vertices)) in _k for e in me_cube_002.edges])
_uv = me_cube_002.uv_layers.new(name='UVMap')
_uv.uv.foreach_set('vector', [0.8654, 0.0, 0.8654, 1.0, 1.0, 1.0, 1.0, 0.0, 0.0, 0.0, 0.0, 1.0, 0.8654, 1.0, 0.8654, 0.0])
me_cube_002.update()

# ---- objects
ob_meshcursorindicator = bpy.data.objects.new('MeshCursorIndicator', me_sphere)
ob_meshwindswirl = bpy.data.objects.new('MeshWindSwirl', me_plane)
ob_meshwindswirl2 = bpy.data.objects.new('MeshWindSwirl2', me_plane_006)
ob_meshwindswirljustonelol = bpy.data.objects.new('MeshWindSwirlJustOneLol', me_plane_007)
ob_meshgenericswipe = bpy.data.objects.new('MeshGenericSwipe', me_cube)
ob_meshfxspark = bpy.data.objects.new('MeshFXSpark', me_cube_001)
ob_meshfxsparkdouble = bpy.data.objects.new('MeshFXSparkDouble', me_cube_002)

# ---- transforms, parenting, visibility, modifiers, constraints
ob_meshcursorindicator.location = (0.0, 0.0, 0.0)
ob_meshwindswirl.location = (0.0, 0.0, 0.0)
ob_meshwindswirl2.location = (0.0, 0.0, 0.0)
ob_meshwindswirljustonelol.location = (0.0, 0.0, 0.0)
ob_meshgenericswipe.location = (0.0, 0.0, 0.0)
_m = ob_meshgenericswipe.modifiers.new('Mirror', 'MIRROR')
_m.use_axis = (False, False, True)
ob_meshfxspark.location = (0.0, 0.0, 0.0)
ob_meshfxsparkdouble.location = (0.0, 0.0, 0.0)
_m = ob_meshfxsparkdouble.modifiers.new('Mirror', 'MIRROR')
_m.use_axis = (False, False, True)

# ---- collection membership
col_collection.objects.link(ob_meshcursorindicator)
col_collection.objects.link(ob_meshwindswirl)
col_collection.objects.link(ob_meshwindswirl2)
col_collection.objects.link(ob_meshwindswirljustonelol)
col_collection.objects.link(ob_meshgenericswipe)
col_collection.objects.link(ob_meshfxspark)
col_collection.objects.link(ob_meshfxsparkdouble)

# ---- scene / render settings (as saved in the file)
scene.frame_start = 1; scene.frame_end = 250; scene.frame_set(66)
scene.render.engine = 'BLENDER_EEVEE_NEXT'
scene.cycles.sampling_pattern = 'TABULATED_SOBOL'
scene.eevee.ray_tracing_options.trace_max_roughness = 0.0
scene.view_settings.view_transform = 'Filmic'
bpy.context.view_layer.update()

# ---- added for rendering (the .blend has no active camera and no usable light): camera, sun
cam_auto = bpy.data.cameras.new('AutoCamera')
cam_auto.lens = 50.0
cam_auto.sensor_width = 36.0
cam_auto.clip_end = 1000.0
ob_auto_camera = bpy.data.objects.new('AutoCamera', cam_auto)
scene.collection.objects.link(ob_auto_camera)
ob_auto_camera.location = (4.47073, -5.36488, 3.57659)
ob_auto_camera.rotation_euler = (1.09748, -7.21219e-08, 0.694738)
scene.camera = ob_auto_camera
light_auto_sun = bpy.data.lights.new('AutoSun', 'SUN')
light_auto_sun.energy = 3.0
light_auto_sun.angle = 0.0523599
ob_auto_sun = bpy.data.objects.new('AutoSun', light_auto_sun)
scene.collection.objects.link(ob_auto_sun)
ob_auto_sun.rotation_euler = (0.872665, 0.174533, 0.523599)
bpy.context.view_layer.update()
